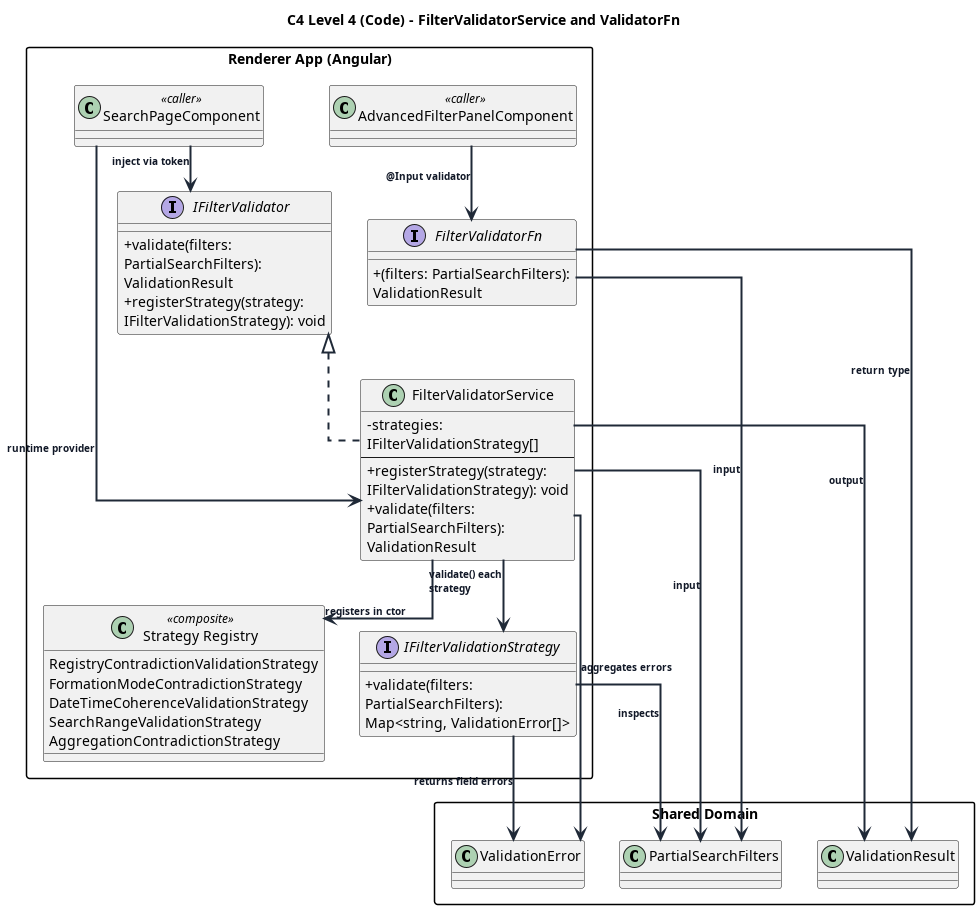

The diagram above was rendered by PlantUML. Its source (embedded in the PNG):
@startuml filter-validator-service-fn-code-l4
' C4 L4 (Code) - Filter Validator Service and Validator Fn
' Scope: renderer/src/app/feature/validation/contracts/filter-validator.interface.ts
'        renderer/src/app/feature/validation/services/filter-validator.service.ts

title C4 Level 4 (Code) - FilterValidatorService and ValidatorFn

allowmixing
top to bottom direction

skinparam shadowing false
skinparam packageStyle rectangle
skinparam classAttributeIconSize 0
skinparam defaultTextAlignment left
skinparam linetype ortho
skinparam ArrowThickness 2
skinparam ArrowColor #1F2937
skinparam ArrowFontColor #111827
skinparam ArrowFontSize 10
skinparam ArrowFontStyle bold
skinparam wrapWidth 220
skinparam maxMessageSize 100
skinparam nodesep 35
skinparam ranksep 45

package "Renderer App (Angular)" {
  interface "IFilterValidator" as FilterValidator {
    +validate(filters: PartialSearchFilters): ValidationResult
    +registerStrategy(strategy: IFilterValidationStrategy): void
  }

  class "FilterValidatorService" as ValidatorService {
    -strategies: IFilterValidationStrategy[]
    --
    +registerStrategy(strategy: IFilterValidationStrategy): void
    +validate(filters: PartialSearchFilters): ValidationResult
  }

  interface "FilterValidatorFn" as ValidatorFn {
    +(filters: PartialSearchFilters): ValidationResult
  }

  interface "IFilterValidationStrategy" as ValidationStrategy {
    +validate(filters: PartialSearchFilters): Map<string, ValidationError[]>
  }

  class "Strategy Registry" as StrategyRegistry <<composite>> {
    RegistryContradictionValidationStrategy
    FormationModeContradictionStrategy
    DateTimeCoherenceValidationStrategy
    SearchRangeValidationStrategy
    AggregationContradictionStrategy
  }

  class "SearchPageComponent" as SearchPage <<caller>>
  class "AdvancedFilterPanelComponent" as AdvancedPanel <<caller>>
}

package "Shared Domain" {
  class "PartialSearchFilters" as PartialSearchFilters
  class "ValidationResult" as ValidationResult
  class "ValidationError" as ValidationError
}

FilterValidator <|.. ValidatorService
ValidatorService --> StrategyRegistry : registers in ctor
ValidatorService --> ValidationStrategy : validate() each strategy
ValidatorService --> PartialSearchFilters : input
ValidatorService --> ValidationResult : output
ValidatorService --> ValidationError : aggregates errors

ValidatorFn --> ValidationResult : return type
ValidatorFn --> PartialSearchFilters : input
AdvancedPanel --> ValidatorFn : @Input validator
SearchPage --> FilterValidator : inject via token
SearchPage --> ValidatorService : runtime provider

ValidationStrategy --> PartialSearchFilters : inspects
ValidationStrategy --> ValidationError : returns field errors


newpage

title C4 Level 4 (Code) - Validation Runtime Flow

package "FilterValidatorService::validate()" {
  class "Start" as Start
  class "Loop strategies" as Loop
  class "strategy.validate(filters)" as StrategyValidate
  class "merge field errors" as Merge
  class "Return ValidationResult" as Return
}

Start --> Loop
Loop --> StrategyValidate
StrategyValidate --> Merge
Merge --> Loop : next strategy
Loop --> Return : no more strategies

note right of Merge
Errors are accumulated by field key,
not replaced.
end note

note right of Return
Result object:
- isValid = true when no errors
- errors = Map<string, ValidationError[]>
end note

@enduml